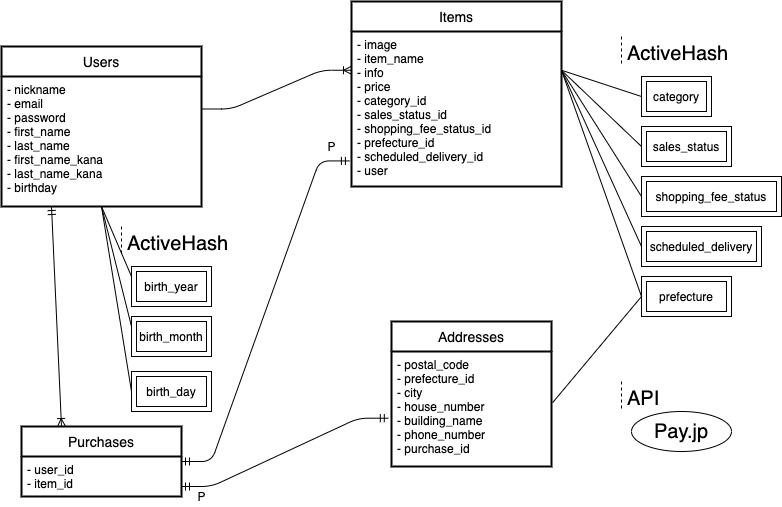

The diagram above was exported from draw.io. Its source (the exported page's mxGraphModel, read from the mxfile embedded in the PNG):
<mxGraphModel dx="1109" dy="529" grid="1" gridSize="10" guides="1" tooltips="1" connect="1" arrows="1" fold="1" page="1" pageScale="1" pageWidth="827" pageHeight="1169" math="0" shadow="0">
  <root>
    <mxCell id="0" />
    <mxCell id="1" parent="0" />
    <mxCell id="9" value="" style="edgeStyle=entityRelationEdgeStyle;fontSize=12;html=1;endArrow=ERoneToMany;entryX=0;entryY=0.25;entryDx=0;entryDy=0;exitX=1;exitY=0.25;exitDx=0;exitDy=0;" parent="1" source="3" target="5" edge="1">
      <mxGeometry width="100" height="100" relative="1" as="geometry">
        <mxPoint x="280" y="330" as="sourcePoint" />
        <mxPoint x="380" y="230" as="targetPoint" />
      </mxGeometry>
    </mxCell>
    <mxCell id="16" value="" style="edgeStyle=entityRelationEdgeStyle;fontSize=12;html=1;endArrow=ERmandOne;startArrow=ERmandOne;entryX=-0.01;entryY=0.835;entryDx=0;entryDy=0;entryPerimeter=0;" parent="1" source="10" target="5" edge="1">
      <mxGeometry width="100" height="100" relative="1" as="geometry">
        <mxPoint x="70" y="320" as="sourcePoint" />
        <mxPoint x="390" y="320" as="targetPoint" />
      </mxGeometry>
    </mxCell>
    <mxCell id="19" value="P" style="text;html=1;align=center;verticalAlign=middle;resizable=0;points=[];autosize=1;" parent="1" vertex="1">
      <mxGeometry x="340" y="150" width="20" height="20" as="geometry" />
    </mxCell>
    <mxCell id="24" value="" style="edgeStyle=entityRelationEdgeStyle;fontSize=12;html=1;endArrow=ERmandOne;startArrow=ERmandOne;entryX=-0.02;entryY=0.58;entryDx=0;entryDy=0;entryPerimeter=0;exitX=1;exitY=0.75;exitDx=0;exitDy=0;" edge="1" parent="1" source="11" target="21">
      <mxGeometry width="100" height="100" relative="1" as="geometry">
        <mxPoint x="330" y="520" as="sourcePoint" />
        <mxPoint x="430" y="420" as="targetPoint" />
      </mxGeometry>
    </mxCell>
    <mxCell id="25" value="P" style="text;html=1;align=center;verticalAlign=middle;resizable=0;points=[];autosize=1;" vertex="1" parent="1">
      <mxGeometry x="210" y="500" width="20" height="20" as="geometry" />
    </mxCell>
    <mxCell id="33" value="ActiveHash" style="shape=partialRectangle;fillColor=none;align=left;verticalAlign=middle;strokeColor=none;spacingLeft=34;rotatable=0;points=[[0,0.5],[1,0.5]];portConstraint=eastwest;dropTarget=0;fontSize=20;" vertex="1" parent="1">
      <mxGeometry x="610" y="50" width="90" height="30" as="geometry" />
    </mxCell>
    <mxCell id="34" value="" style="shape=partialRectangle;top=0;left=0;bottom=0;fillColor=none;stokeWidth=1;dashed=1;align=left;verticalAlign=middle;spacingLeft=4;spacingRight=4;overflow=hidden;rotatable=0;points=[];portConstraint=eastwest;part=1;" vertex="1" connectable="0" parent="33">
      <mxGeometry width="30" height="30" as="geometry" />
    </mxCell>
    <mxCell id="37" value="category" style="shape=ext;margin=3;double=1;whiteSpace=wrap;html=1;align=center;" vertex="1" parent="1">
      <mxGeometry x="660" y="90" width="70" height="40" as="geometry" />
    </mxCell>
    <mxCell id="38" value="sales_status" style="shape=ext;margin=3;double=1;whiteSpace=wrap;html=1;align=center;" vertex="1" parent="1">
      <mxGeometry x="660" y="140" width="90" height="40" as="geometry" />
    </mxCell>
    <mxCell id="39" value="shopping_fee_status" style="shape=ext;margin=3;double=1;whiteSpace=wrap;html=1;align=center;" vertex="1" parent="1">
      <mxGeometry x="660" y="190" width="140" height="40" as="geometry" />
    </mxCell>
    <mxCell id="40" value="scheduled_delivery" style="shape=ext;margin=3;double=1;whiteSpace=wrap;html=1;align=center;" vertex="1" parent="1">
      <mxGeometry x="660" y="240" width="120" height="40" as="geometry" />
    </mxCell>
    <mxCell id="41" value="prefecture" style="shape=ext;margin=3;double=1;whiteSpace=wrap;html=1;align=center;" vertex="1" parent="1">
      <mxGeometry x="660" y="290" width="90" height="40" as="geometry" />
    </mxCell>
    <mxCell id="42" value="" style="endArrow=none;html=1;rounded=0;entryX=0;entryY=0.5;entryDx=0;entryDy=0;exitX=1;exitY=0.25;exitDx=0;exitDy=0;" edge="1" parent="1" source="5" target="37">
      <mxGeometry relative="1" as="geometry">
        <mxPoint x="570" y="360" as="sourcePoint" />
        <mxPoint x="730" y="360" as="targetPoint" />
      </mxGeometry>
    </mxCell>
    <mxCell id="43" value="" style="endArrow=none;html=1;rounded=0;entryX=0;entryY=0.5;entryDx=0;entryDy=0;exitX=1;exitY=0.25;exitDx=0;exitDy=0;" edge="1" parent="1" source="5" target="38">
      <mxGeometry relative="1" as="geometry">
        <mxPoint x="580" y="190" as="sourcePoint" />
        <mxPoint x="660" y="160" as="targetPoint" />
      </mxGeometry>
    </mxCell>
    <mxCell id="44" value="" style="endArrow=none;html=1;rounded=0;entryX=0;entryY=0.5;entryDx=0;entryDy=0;exitX=1;exitY=0.25;exitDx=0;exitDy=0;" edge="1" parent="1" source="5" target="39">
      <mxGeometry relative="1" as="geometry">
        <mxPoint x="600" y="180" as="sourcePoint" />
        <mxPoint x="680" y="160" as="targetPoint" />
      </mxGeometry>
    </mxCell>
    <mxCell id="45" value="" style="endArrow=none;html=1;rounded=0;entryX=0;entryY=0.5;entryDx=0;entryDy=0;exitX=1;exitY=0.25;exitDx=0;exitDy=0;" edge="1" parent="1" source="5" target="40">
      <mxGeometry relative="1" as="geometry">
        <mxPoint x="540" y="300" as="sourcePoint" />
        <mxPoint x="620" y="270" as="targetPoint" />
      </mxGeometry>
    </mxCell>
    <mxCell id="46" value="" style="endArrow=none;html=1;rounded=0;entryX=0;entryY=0.5;entryDx=0;entryDy=0;exitX=1;exitY=0.25;exitDx=0;exitDy=0;" edge="1" parent="1" source="5" target="41">
      <mxGeometry relative="1" as="geometry">
        <mxPoint x="560" y="270" as="sourcePoint" />
        <mxPoint x="640" y="240" as="targetPoint" />
      </mxGeometry>
    </mxCell>
    <mxCell id="47" value="" style="endArrow=none;html=1;rounded=0;entryX=0;entryY=0.5;entryDx=0;entryDy=0;exitX=1.007;exitY=0.445;exitDx=0;exitDy=0;exitPerimeter=0;" edge="1" parent="1" source="21" target="41">
      <mxGeometry relative="1" as="geometry">
        <mxPoint x="630" y="190" as="sourcePoint" />
        <mxPoint x="710" y="160" as="targetPoint" />
      </mxGeometry>
    </mxCell>
    <mxCell id="48" value="API" style="shape=partialRectangle;fillColor=none;align=left;verticalAlign=middle;strokeColor=none;spacingLeft=34;rotatable=0;points=[[0,0.5],[1,0.5]];portConstraint=eastwest;dropTarget=0;fontSize=20;" vertex="1" parent="1">
      <mxGeometry x="610" y="395" width="90" height="30" as="geometry" />
    </mxCell>
    <mxCell id="49" value="" style="shape=partialRectangle;top=0;left=0;bottom=0;fillColor=none;stokeWidth=1;dashed=1;align=left;verticalAlign=middle;spacingLeft=4;spacingRight=4;overflow=hidden;rotatable=0;points=[];portConstraint=eastwest;part=1;" vertex="1" connectable="0" parent="48">
      <mxGeometry width="30" height="30" as="geometry" />
    </mxCell>
    <mxCell id="50" value="Pay.jp" style="ellipse;whiteSpace=wrap;html=1;align=center;fontSize=20;" vertex="1" parent="1">
      <mxGeometry x="650" y="425" width="100" height="40" as="geometry" />
    </mxCell>
    <mxCell id="4" value="Items" style="swimlane;childLayout=stackLayout;horizontal=1;startSize=30;horizontalStack=0;fontSize=14;fontStyle=0;strokeWidth=2;resizeParent=0;resizeLast=1;shadow=0;dashed=0;align=center;" parent="1" vertex="1">
      <mxGeometry x="370" y="15" width="210" height="185" as="geometry" />
    </mxCell>
    <mxCell id="5" value="- image&#10;- item_name&#10;- info&#10;- price&#10;- category_id&#10;- sales_status_id&#10;- shopping_fee_status_id&#10;- prefecture_id&#10;- scheduled_delivery_id&#10;- user" style="align=left;strokeColor=none;fillColor=none;spacingLeft=4;fontSize=12;verticalAlign=top;resizable=0;rotatable=0;part=1;" parent="4" vertex="1">
      <mxGeometry y="30" width="210" height="155" as="geometry" />
    </mxCell>
    <mxCell id="2" value="Users" style="swimlane;childLayout=stackLayout;horizontal=1;startSize=30;horizontalStack=0;fontSize=14;fontStyle=0;strokeWidth=2;resizeParent=0;resizeLast=1;shadow=0;dashed=0;align=center;arcSize=9;" parent="1" vertex="1">
      <mxGeometry x="20" y="60" width="200" height="160" as="geometry" />
    </mxCell>
    <mxCell id="3" value="- nickname&#10;- email&#10;- password&#10;- first_name&#10;- last_name&#10;- first_name_kana&#10;- last_name_kana&#10;- birthday" style="align=left;strokeColor=none;fillColor=none;spacingLeft=4;fontSize=12;verticalAlign=top;resizable=0;rotatable=0;part=1;" parent="2" vertex="1">
      <mxGeometry y="30" width="200" height="130" as="geometry" />
    </mxCell>
    <mxCell id="20" value="Addresses" style="swimlane;childLayout=stackLayout;horizontal=1;startSize=30;horizontalStack=0;rounded=1;fontSize=14;fontStyle=0;strokeWidth=2;resizeParent=0;resizeLast=1;shadow=0;dashed=0;align=center;arcSize=0;" parent="1" vertex="1">
      <mxGeometry x="410" y="335" width="160" height="145" as="geometry">
        <mxRectangle x="370" y="320" width="100" height="30" as="alternateBounds" />
      </mxGeometry>
    </mxCell>
    <mxCell id="21" value="- postal_code&#10;- prefecture_id&#10;- city&#10;- house_number&#10;- building_name&#10;- phone_number&#10;- purchase_id" style="align=left;strokeColor=none;fillColor=none;spacingLeft=4;fontSize=12;verticalAlign=top;resizable=0;rotatable=0;part=1;" parent="20" vertex="1">
      <mxGeometry y="30" width="160" height="115" as="geometry" />
    </mxCell>
    <mxCell id="55" value="ActiveHash" style="shape=partialRectangle;fillColor=none;align=left;verticalAlign=middle;strokeColor=none;spacingLeft=34;rotatable=0;points=[[0,0.5],[1,0.5]];portConstraint=eastwest;dropTarget=0;fontSize=20;" vertex="1" parent="1">
      <mxGeometry x="110" y="240" width="90" height="30" as="geometry" />
    </mxCell>
    <mxCell id="56" value="" style="shape=partialRectangle;top=0;left=0;bottom=0;fillColor=none;stokeWidth=1;dashed=1;align=left;verticalAlign=middle;spacingLeft=4;spacingRight=4;overflow=hidden;rotatable=0;points=[];portConstraint=eastwest;part=1;" vertex="1" connectable="0" parent="55">
      <mxGeometry width="30" height="30" as="geometry" />
    </mxCell>
    <mxCell id="57" value="birth_year" style="shape=ext;margin=3;double=1;whiteSpace=wrap;html=1;align=center;" vertex="1" parent="1">
      <mxGeometry x="150" y="280" width="80" height="40" as="geometry" />
    </mxCell>
    <mxCell id="58" style="edgeStyle=orthogonalEdgeStyle;curved=1;rounded=0;orthogonalLoop=1;jettySize=auto;html=1;exitX=1;exitY=0.5;exitDx=0;exitDy=0;fontSize=20;" edge="1" parent="1" source="55" target="55">
      <mxGeometry relative="1" as="geometry" />
    </mxCell>
    <mxCell id="59" value="birth_month" style="shape=ext;margin=3;double=1;whiteSpace=wrap;html=1;align=center;" vertex="1" parent="1">
      <mxGeometry x="150" y="330" width="80" height="40" as="geometry" />
    </mxCell>
    <mxCell id="60" value="birth_day" style="shape=ext;margin=3;double=1;whiteSpace=wrap;html=1;align=center;" vertex="1" parent="1">
      <mxGeometry x="150" y="385" width="80" height="40" as="geometry" />
    </mxCell>
    <mxCell id="61" value="" style="endArrow=none;html=1;rounded=0;fontSize=20;exitX=0.5;exitY=1;exitDx=0;exitDy=0;entryX=0;entryY=0.25;entryDx=0;entryDy=0;" edge="1" parent="1" source="3" target="57">
      <mxGeometry relative="1" as="geometry">
        <mxPoint x="30" y="290" as="sourcePoint" />
        <mxPoint x="190" y="290" as="targetPoint" />
      </mxGeometry>
    </mxCell>
    <mxCell id="63" value="" style="endArrow=none;html=1;rounded=0;fontSize=20;exitX=0.5;exitY=1;exitDx=0;exitDy=0;entryX=0;entryY=0.25;entryDx=0;entryDy=0;" edge="1" parent="1" source="3" target="59">
      <mxGeometry relative="1" as="geometry">
        <mxPoint x="130" y="230" as="sourcePoint" />
        <mxPoint x="160" y="300" as="targetPoint" />
      </mxGeometry>
    </mxCell>
    <mxCell id="64" value="" style="endArrow=none;html=1;rounded=0;fontSize=20;exitX=0.5;exitY=1;exitDx=0;exitDy=0;entryX=0;entryY=0.5;entryDx=0;entryDy=0;" edge="1" parent="1" source="3" target="60">
      <mxGeometry relative="1" as="geometry">
        <mxPoint x="140" y="240" as="sourcePoint" />
        <mxPoint x="170" y="310" as="targetPoint" />
      </mxGeometry>
    </mxCell>
    <mxCell id="65" style="edgeStyle=orthogonalEdgeStyle;curved=1;rounded=0;orthogonalLoop=1;jettySize=auto;html=1;exitX=1;exitY=0.5;exitDx=0;exitDy=0;fontSize=20;" edge="1" parent="1" source="55" target="55">
      <mxGeometry relative="1" as="geometry" />
    </mxCell>
    <mxCell id="66" value="" style="fontSize=12;html=1;endArrow=ERoneToMany;startArrow=ERmandOne;entryX=0.25;entryY=0;entryDx=0;entryDy=0;exitX=0.25;exitY=1;exitDx=0;exitDy=0;" edge="1" parent="1" source="3" target="10">
      <mxGeometry width="100" height="100" relative="1" as="geometry">
        <mxPoint x="20" y="410" as="sourcePoint" />
        <mxPoint x="120" y="310" as="targetPoint" />
      </mxGeometry>
    </mxCell>
    <mxCell id="10" value="Purchases" style="swimlane;childLayout=stackLayout;horizontal=1;startSize=30;horizontalStack=0;fontSize=14;fontStyle=0;strokeWidth=2;resizeParent=0;resizeLast=1;shadow=0;dashed=0;align=center;" parent="1" vertex="1">
      <mxGeometry x="40" y="440" width="160" height="70" as="geometry" />
    </mxCell>
    <mxCell id="11" value="- user_id&#10;- item_id" style="align=left;strokeColor=none;fillColor=none;spacingLeft=4;fontSize=12;verticalAlign=top;resizable=0;rotatable=0;part=1;" parent="10" vertex="1">
      <mxGeometry y="30" width="160" height="40" as="geometry" />
    </mxCell>
  </root>
</mxGraphModel>